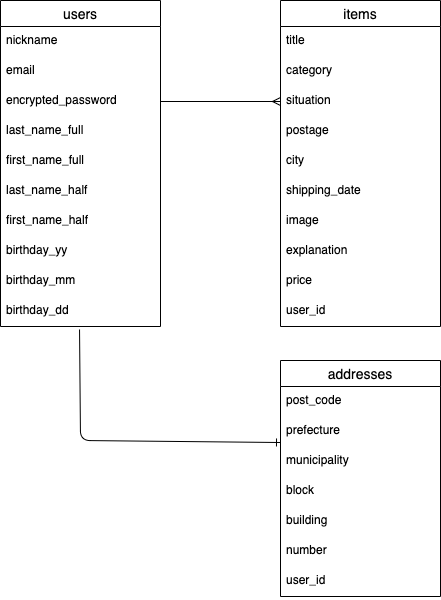

The diagram above was exported from draw.io. Its source (the exported page's mxGraphModel, read from the mxfile embedded in the PNG):
<mxGraphModel dx="728" dy="680" grid="1" gridSize="10" guides="1" tooltips="1" connect="1" arrows="1" fold="1" page="1" pageScale="1" pageWidth="827" pageHeight="1169" math="0" shadow="0">
  <root>
    <mxCell id="0" />
    <mxCell id="1" parent="0" />
    <mxCell id="2" value="users" style="swimlane;fontStyle=0;childLayout=stackLayout;horizontal=1;startSize=26;horizontalStack=0;resizeParent=1;resizeParentMax=0;resizeLast=0;collapsible=1;marginBottom=0;align=center;fontSize=14;" parent="1" vertex="1">
      <mxGeometry x="40" y="40" width="160" height="326" as="geometry" />
    </mxCell>
    <mxCell id="3" value="nickname" style="text;strokeColor=none;fillColor=none;spacingLeft=4;spacingRight=4;overflow=hidden;rotatable=0;points=[[0,0.5],[1,0.5]];portConstraint=eastwest;fontSize=12;" parent="2" vertex="1">
      <mxGeometry y="26" width="160" height="30" as="geometry" />
    </mxCell>
    <mxCell id="4" value="email" style="text;strokeColor=none;fillColor=none;spacingLeft=4;spacingRight=4;overflow=hidden;rotatable=0;points=[[0,0.5],[1,0.5]];portConstraint=eastwest;fontSize=12;" parent="2" vertex="1">
      <mxGeometry y="56" width="160" height="30" as="geometry" />
    </mxCell>
    <mxCell id="5" value="encrypted_password" style="text;strokeColor=none;fillColor=none;spacingLeft=4;spacingRight=4;overflow=hidden;rotatable=0;points=[[0,0.5],[1,0.5]];portConstraint=eastwest;fontSize=12;" parent="2" vertex="1">
      <mxGeometry y="86" width="160" height="30" as="geometry" />
    </mxCell>
    <mxCell id="6" value="last_name_full" style="text;strokeColor=none;fillColor=none;spacingLeft=4;spacingRight=4;overflow=hidden;rotatable=0;points=[[0,0.5],[1,0.5]];portConstraint=eastwest;fontSize=12;" parent="2" vertex="1">
      <mxGeometry y="116" width="160" height="30" as="geometry" />
    </mxCell>
    <mxCell id="9" value="first_name_full" style="text;strokeColor=none;fillColor=none;spacingLeft=4;spacingRight=4;overflow=hidden;rotatable=0;points=[[0,0.5],[1,0.5]];portConstraint=eastwest;fontSize=12;" parent="2" vertex="1">
      <mxGeometry y="146" width="160" height="30" as="geometry" />
    </mxCell>
    <mxCell id="8" value="last_name_half" style="text;strokeColor=none;fillColor=none;spacingLeft=4;spacingRight=4;overflow=hidden;rotatable=0;points=[[0,0.5],[1,0.5]];portConstraint=eastwest;fontSize=12;" parent="2" vertex="1">
      <mxGeometry y="176" width="160" height="30" as="geometry" />
    </mxCell>
    <mxCell id="38" style="text;strokeColor=none;fillColor=none;spacingLeft=4;spacingRight=4;overflow=hidden;rotatable=0;points=[[0,0.5],[1,0.5]];portConstraint=eastwest;fontSize=12;" parent="2" vertex="1">
      <mxGeometry y="206" width="160" height="30" as="geometry" />
    </mxCell>
    <mxCell id="39" value="birthday_yy" style="text;strokeColor=none;fillColor=none;spacingLeft=4;spacingRight=4;overflow=hidden;rotatable=0;points=[[0,0.5],[1,0.5]];portConstraint=eastwest;fontSize=12;" parent="2" vertex="1">
      <mxGeometry y="236" width="160" height="30" as="geometry" />
    </mxCell>
    <mxCell id="57" value="birthday_mm" style="text;strokeColor=none;fillColor=none;spacingLeft=4;spacingRight=4;overflow=hidden;rotatable=0;points=[[0,0.5],[1,0.5]];portConstraint=eastwest;fontSize=12;" vertex="1" parent="2">
      <mxGeometry y="266" width="160" height="30" as="geometry" />
    </mxCell>
    <mxCell id="58" value="birthday_dd" style="text;strokeColor=none;fillColor=none;spacingLeft=4;spacingRight=4;overflow=hidden;rotatable=0;points=[[0,0.5],[1,0.5]];portConstraint=eastwest;fontSize=12;" vertex="1" parent="2">
      <mxGeometry y="296" width="160" height="30" as="geometry" />
    </mxCell>
    <mxCell id="7" value="first_name_half" style="text;strokeColor=none;fillColor=none;spacingLeft=4;spacingRight=4;overflow=hidden;rotatable=0;points=[[0,0.5],[1,0.5]];portConstraint=eastwest;fontSize=12;" parent="1" vertex="1">
      <mxGeometry x="40" y="246" width="160" height="30" as="geometry" />
    </mxCell>
    <mxCell id="10" value="items" style="swimlane;fontStyle=0;childLayout=stackLayout;horizontal=1;startSize=26;horizontalStack=0;resizeParent=1;resizeParentMax=0;resizeLast=0;collapsible=1;marginBottom=0;align=center;fontSize=14;" parent="1" vertex="1">
      <mxGeometry x="320" y="40" width="160" height="326" as="geometry" />
    </mxCell>
    <mxCell id="11" value="title" style="text;strokeColor=none;fillColor=none;spacingLeft=4;spacingRight=4;overflow=hidden;rotatable=0;points=[[0,0.5],[1,0.5]];portConstraint=eastwest;fontSize=12;" parent="10" vertex="1">
      <mxGeometry y="26" width="160" height="30" as="geometry" />
    </mxCell>
    <mxCell id="12" value="category" style="text;strokeColor=none;fillColor=none;spacingLeft=4;spacingRight=4;overflow=hidden;rotatable=0;points=[[0,0.5],[1,0.5]];portConstraint=eastwest;fontSize=12;" parent="10" vertex="1">
      <mxGeometry y="56" width="160" height="30" as="geometry" />
    </mxCell>
    <mxCell id="13" value="situation" style="text;strokeColor=none;fillColor=none;spacingLeft=4;spacingRight=4;overflow=hidden;rotatable=0;points=[[0,0.5],[1,0.5]];portConstraint=eastwest;fontSize=12;" parent="10" vertex="1">
      <mxGeometry y="86" width="160" height="30" as="geometry" />
    </mxCell>
    <mxCell id="16" value="postage" style="text;strokeColor=none;fillColor=none;spacingLeft=4;spacingRight=4;overflow=hidden;rotatable=0;points=[[0,0.5],[1,0.5]];portConstraint=eastwest;fontSize=12;" parent="10" vertex="1">
      <mxGeometry y="116" width="160" height="30" as="geometry" />
    </mxCell>
    <mxCell id="15" value="city" style="text;strokeColor=none;fillColor=none;spacingLeft=4;spacingRight=4;overflow=hidden;rotatable=0;points=[[0,0.5],[1,0.5]];portConstraint=eastwest;fontSize=12;" parent="10" vertex="1">
      <mxGeometry y="146" width="160" height="30" as="geometry" />
    </mxCell>
    <mxCell id="14" value="shipping_date" style="text;strokeColor=none;fillColor=none;spacingLeft=4;spacingRight=4;overflow=hidden;rotatable=0;points=[[0,0.5],[1,0.5]];portConstraint=eastwest;fontSize=12;" parent="10" vertex="1">
      <mxGeometry y="176" width="160" height="30" as="geometry" />
    </mxCell>
    <mxCell id="22" value="image" style="text;strokeColor=none;fillColor=none;spacingLeft=4;spacingRight=4;overflow=hidden;rotatable=0;points=[[0,0.5],[1,0.5]];portConstraint=eastwest;fontSize=12;" parent="10" vertex="1">
      <mxGeometry y="206" width="160" height="30" as="geometry" />
    </mxCell>
    <mxCell id="26" value="explanation" style="text;strokeColor=none;fillColor=none;spacingLeft=4;spacingRight=4;overflow=hidden;rotatable=0;points=[[0,0.5],[1,0.5]];portConstraint=eastwest;fontSize=12;" parent="10" vertex="1">
      <mxGeometry y="236" width="160" height="30" as="geometry" />
    </mxCell>
    <mxCell id="27" value="price" style="text;strokeColor=none;fillColor=none;spacingLeft=4;spacingRight=4;overflow=hidden;rotatable=0;points=[[0,0.5],[1,0.5]];portConstraint=eastwest;fontSize=12;" parent="10" vertex="1">
      <mxGeometry y="266" width="160" height="30" as="geometry" />
    </mxCell>
    <mxCell id="28" value="user_id" style="text;strokeColor=none;fillColor=none;spacingLeft=4;spacingRight=4;overflow=hidden;rotatable=0;points=[[0,0.5],[1,0.5]];portConstraint=eastwest;fontSize=12;" parent="10" vertex="1">
      <mxGeometry y="296" width="160" height="30" as="geometry" />
    </mxCell>
    <mxCell id="17" style="edgeStyle=none;html=1;entryX=0;entryY=0.5;entryDx=0;entryDy=0;rounded=1;endArrow=ERmany;endFill=0;" parent="1" source="5" target="13" edge="1">
      <mxGeometry relative="1" as="geometry" />
    </mxCell>
    <mxCell id="29" value="addresses" style="swimlane;fontStyle=0;childLayout=stackLayout;horizontal=1;startSize=26;horizontalStack=0;resizeParent=1;resizeParentMax=0;resizeLast=0;collapsible=1;marginBottom=0;align=center;fontSize=14;" parent="1" vertex="1">
      <mxGeometry x="320" y="400" width="160" height="236" as="geometry" />
    </mxCell>
    <mxCell id="30" value="post_code" style="text;strokeColor=none;fillColor=none;spacingLeft=4;spacingRight=4;overflow=hidden;rotatable=0;points=[[0,0.5],[1,0.5]];portConstraint=eastwest;fontSize=12;" parent="29" vertex="1">
      <mxGeometry y="26" width="160" height="30" as="geometry" />
    </mxCell>
    <mxCell id="31" value="prefecture" style="text;strokeColor=none;fillColor=none;spacingLeft=4;spacingRight=4;overflow=hidden;rotatable=0;points=[[0,0.5],[1,0.5]];portConstraint=eastwest;fontSize=12;" parent="29" vertex="1">
      <mxGeometry y="56" width="160" height="30" as="geometry" />
    </mxCell>
    <mxCell id="32" value="municipality" style="text;strokeColor=none;fillColor=none;spacingLeft=4;spacingRight=4;overflow=hidden;rotatable=0;points=[[0,0.5],[1,0.5]];portConstraint=eastwest;fontSize=12;" parent="29" vertex="1">
      <mxGeometry y="86" width="160" height="30" as="geometry" />
    </mxCell>
    <mxCell id="33" value="block" style="text;strokeColor=none;fillColor=none;spacingLeft=4;spacingRight=4;overflow=hidden;rotatable=0;points=[[0,0.5],[1,0.5]];portConstraint=eastwest;fontSize=12;" parent="29" vertex="1">
      <mxGeometry y="116" width="160" height="30" as="geometry" />
    </mxCell>
    <mxCell id="34" value="building" style="text;strokeColor=none;fillColor=none;spacingLeft=4;spacingRight=4;overflow=hidden;rotatable=0;points=[[0,0.5],[1,0.5]];portConstraint=eastwest;fontSize=12;" parent="29" vertex="1">
      <mxGeometry y="146" width="160" height="30" as="geometry" />
    </mxCell>
    <mxCell id="35" value="number" style="text;strokeColor=none;fillColor=none;spacingLeft=4;spacingRight=4;overflow=hidden;rotatable=0;points=[[0,0.5],[1,0.5]];portConstraint=eastwest;fontSize=12;" parent="29" vertex="1">
      <mxGeometry y="176" width="160" height="30" as="geometry" />
    </mxCell>
    <mxCell id="52" value="user_id" style="text;strokeColor=none;fillColor=none;spacingLeft=4;spacingRight=4;overflow=hidden;rotatable=0;points=[[0,0.5],[1,0.5]];portConstraint=eastwest;fontSize=12;" parent="29" vertex="1">
      <mxGeometry y="206" width="160" height="30" as="geometry" />
    </mxCell>
    <mxCell id="47" style="edgeStyle=none;html=1;endArrow=ERone;endFill=0;entryX=0;entryY=0.867;entryDx=0;entryDy=0;entryPerimeter=0;exitX=0.494;exitY=1.1;exitDx=0;exitDy=0;exitPerimeter=0;" parent="1" target="31" edge="1" source="58">
      <mxGeometry relative="1" as="geometry">
        <mxPoint x="310" y="480" as="targetPoint" />
        <mxPoint x="120" y="400" as="sourcePoint" />
        <Array as="points">
          <mxPoint x="120" y="480" />
        </Array>
      </mxGeometry>
    </mxCell>
  </root>
</mxGraphModel>